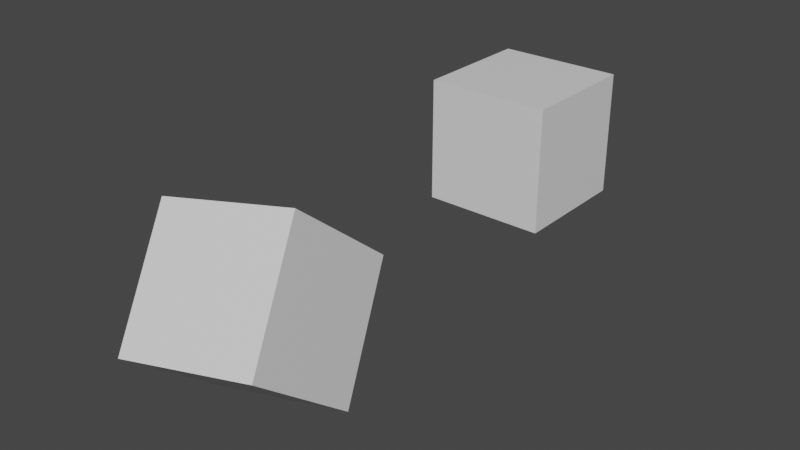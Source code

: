 # Source: AR_VR_CODING.blend  (saved by Blender 3.1.7; exported with 4.5.12 LTS)
import bpy
from mathutils import Matrix  # noqa: F401  (used for matrix-valued properties, if any)

bpy.ops.wm.read_factory_settings(use_empty=True)
scene = bpy.context.scene
scene.name = 'Scene'

# ---- collections
col_collection = bpy.data.collections.new('Collection'); scene.collection.children.link(col_collection)

# ---- materials (node trees are filled in below, after node groups)
mat_material = bpy.data.materials.new('Material')
mat_material.alpha_threshold = 0.0
mat_material.use_transparent_shadow = False
mat_material.line_color = (0.0, 0.0, 0.0, 1.0)

# ---- material node trees
mat_material.use_nodes = True; mat_material.node_tree.nodes.clear()
_N = mat_material.node_tree.nodes; _L = mat_material.node_tree.links
n0 = _N.new('ShaderNodeOutputMaterial'); n0.name = 'Material Output'; n0.location = (300, 300)
n1 = _N.new('ShaderNodeBsdfPrincipled'); n1.name = 'Principled BSDF'; n1.location = (10, 300)
n1.distribution = 'GGX'
n1.subsurface_method = 'RANDOM_WALK_SKIN'
n1.inputs[2].default_value = 0.4
n1.inputs[3].default_value = 1.45
n1.inputs[27].default_value = (0.0, 0.0, 0.0, 1.0)
n1.inputs[28].default_value = 1.0
_L.new(n1.outputs[0], n0.inputs[0])
n0.is_active_output = True

# ---- world
world_world = bpy.data.worlds.new('World'); scene.world = world_world
world_world.use_nodes = True; world_world.node_tree.nodes.clear()
_N = world_world.node_tree.nodes; _L = world_world.node_tree.links
n0 = _N.new('ShaderNodeOutputWorld'); n0.name = 'World Output'; n0.location = (300, 300)
n1 = _N.new('ShaderNodeBackground'); n1.name = 'Background'; n1.location = (10, 300)
n1.inputs[0].default_value = (0.05088, 0.05088, 0.05088, 1.0)
_L.new(n1.outputs[0], n0.inputs[0])
n0.is_active_output = True
world_world.color = (0.05088, 0.05088, 0.05088)
world_world.use_sun_shadow = False
world_world.sun_shadow_jitter_overblur = 0.0

# ---- meshes
me_cube = bpy.data.meshes.new('Cube')
me_cube.from_pydata([(1.0, 1.0, 1.0), (1.0, 1.0, -1.0), (1.0, -1.0, 1.0), (1.0, -1.0, -1.0), (-1.0, 1.0, 1.0), (-1.0, 1.0, -1.0), (-1.0, -1.0, 1.0), (-1.0, -1.0, -1.0)], [], [(0, 4, 6, 2), (3, 2, 6, 7), (7, 6, 4, 5), (5, 1, 3, 7), (1, 0, 2, 3), (5, 4, 0, 1)])
_uv = me_cube.uv_layers.new(name='UVMap')
_uv.uv.foreach_set('vector', [0.625, 0.5, 0.875, 0.5, 0.875, 0.75, 0.625, 0.75, 0.375, 0.75, 0.625, 0.75, 0.625, 1.0, 0.375, 1.0, 0.375, 0.0, 0.625, 0.0, 0.625, 0.25, 0.375, 0.25, 0.125, 0.5, 0.375, 0.5, 0.375, 0.75, 0.125, 0.75, 0.375, 0.5, 0.625, 0.5, 0.625, 0.75, 0.375, 0.75, 0.375, 0.25, 0.625, 0.25, 0.625, 0.5, 0.375, 0.5])
me_cube.materials.append(mat_material)
me_cube.use_remesh_preserve_volume = False
me_cube.use_remesh_preserve_attributes = False
me_cube.use_mirror_vertex_groups = False
me_cube.update()
me_cube_001 = bpy.data.meshes.new('Cube.001')
me_cube_001.from_pydata([(1.0, 1.0, 1.0), (1.0, 1.0, -1.0), (1.0, -1.0, 1.0), (1.0, -1.0, -1.0), (-1.0, 1.0, 1.0), (-1.0, 1.0, -1.0), (-1.0, -1.0, 1.0), (-1.0, -1.0, -1.0)], [], [(0, 4, 6, 2), (3, 2, 6, 7), (7, 6, 4, 5), (5, 1, 3, 7), (1, 0, 2, 3), (5, 4, 0, 1)])
_uv = me_cube_001.uv_layers.new(name='UVMap')
_uv.uv.foreach_set('vector', [0.625, 0.5, 0.875, 0.5, 0.875, 0.75, 0.625, 0.75, 0.375, 0.75, 0.625, 0.75, 0.625, 1.0, 0.375, 1.0, 0.375, 0.0, 0.625, 0.0, 0.625, 0.25, 0.375, 0.25, 0.125, 0.5, 0.375, 0.5, 0.375, 0.75, 0.125, 0.75, 0.375, 0.5, 0.625, 0.5, 0.625, 0.75, 0.375, 0.75, 0.375, 0.25, 0.625, 0.25, 0.625, 0.5, 0.375, 0.5])
me_cube_001.materials.append(mat_material)
me_cube_001.use_remesh_preserve_volume = False
me_cube_001.use_remesh_preserve_attributes = False
me_cube_001.use_mirror_vertex_groups = False
me_cube_001.update()

# ---- objects
ob_cube = bpy.data.objects.new('Cube', me_cube)
ob_cube_001 = bpy.data.objects.new('Cube.001', me_cube_001)

# ---- transforms, parenting, visibility, modifiers, constraints
ob_cube.location = (2.583, -0.5478, 0.0)
ob_cube.rotation_euler = (-0.6926, -0.1635, 0.1662)
ob_cube.lock_rotations_4d = False
ob_cube.empty_display_type = 'ARROWS'
ob_cube.lineart.crease_threshold = 0.0
ob_cube_001.location = (2.326, 5.511, 0.1984)
ob_cube_001.lock_rotations_4d = False
ob_cube_001.empty_display_type = 'ARROWS'
ob_cube_001.lineart.crease_threshold = 0.0

# ---- collection membership
col_collection.objects.link(ob_cube)
col_collection.objects.link(ob_cube_001)

# ---- scene / render settings (as saved in the file)
scene.frame_start = 1; scene.frame_end = 30; scene.frame_set(12)
scene.render.engine = 'BLENDER_EEVEE_NEXT'
scene.cycles.sampling_pattern = 'TABULATED_SOBOL'
scene.cycles.use_light_tree = False
scene.view_settings.view_transform = 'Filmic'
bpy.context.view_layer.update()

# ---- added for rendering (the .blend has no active camera and no usable light): camera, sun
cam_auto = bpy.data.cameras.new('AutoCamera')
cam_auto.lens = 50.0
cam_auto.sensor_width = 36.0
cam_auto.clip_end = 1000.0
ob_auto_camera = bpy.data.objects.new('AutoCamera', cam_auto)
scene.collection.objects.link(ob_auto_camera)
ob_auto_camera.location = (11.3403, -8.31912, 7.01784)
ob_auto_camera.rotation_euler = (1.09748, -7.21219e-08, 0.694738)
scene.camera = ob_auto_camera
light_auto_sun = bpy.data.lights.new('AutoSun', 'SUN')
light_auto_sun.energy = 3.0
light_auto_sun.angle = 0.0523599
ob_auto_sun = bpy.data.objects.new('AutoSun', light_auto_sun)
scene.collection.objects.link(ob_auto_sun)
ob_auto_sun.rotation_euler = (0.872665, 0.174533, 0.523599)
bpy.context.view_layer.update()

